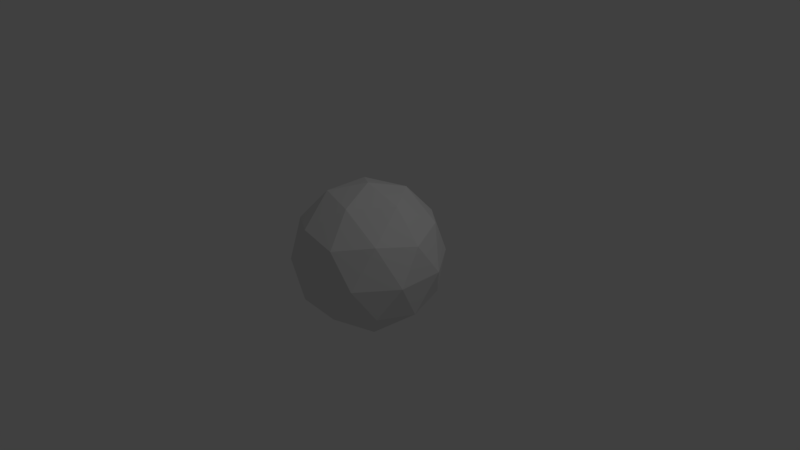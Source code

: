 # Source: Powerup_-Speed.blend  (saved by Blender 2.78.0; exported with 4.5.12 LTS)
import bpy
from mathutils import Matrix  # noqa: F401  (used for matrix-valued properties, if any)

bpy.ops.wm.read_factory_settings(use_empty=True)
scene = bpy.context.scene
scene.name = 'Scene'

# ---- collections
col_collection_1 = bpy.data.collections.new('Collection 1'); scene.collection.children.link(col_collection_1)

# ---- materials (node trees are filled in below, after node groups)
mat_powerup_speed = bpy.data.materials.new('Powerup-Speed')
mat_powerup_speed.alpha_threshold = 0.0
mat_powerup_speed.use_transparent_shadow = False
mat_powerup_speed.roughness = 0.5

# ---- material node trees

# ---- world
world_world = bpy.data.worlds.new('World'); scene.world = world_world
world_world.color = (0.05088, 0.05088, 0.05088)
world_world.use_sun_shadow = False
world_world.sun_shadow_jitter_overblur = 0.0
world_world.cycles.sampling_method = 'MANUAL'

# ---- cameras
cam_camera = bpy.data.cameras.new('Camera')
cam_camera.clip_end = 100.0
cam_camera.lens = 35.0
cam_camera.sensor_width = 32.0
cam_camera.sensor_height = 18.0
cam_camera.ortho_scale = 7.314
cam_camera.dof.focus_distance = 0.0
cam_camera.dof.aperture_fstop = 128.0

# ---- lights
light_lamp = bpy.data.lights.new('Lamp', 'POINT')
light_lamp.transmission_factor = 0.0
light_lamp.cutoff_distance = 30.0
light_lamp.energy = 100.0
light_lamp.shadow_buffer_clip_start = 1.001
light_lamp.shadow_soft_size = 0.1
light_lamp.shadow_maximum_resolution = 0.006
light_lamp.use_absolute_resolution = True

# ---- meshes
me_icosphere = bpy.data.meshes.new('Icosphere')
me_icosphere.from_pydata([(2.98e-08, -5.96e-08, -1.0), (0.7236, -0.5257, -0.4472), (-0.2764, -0.8506, -0.4472), (-0.8944, -5.96e-08, -0.4472), (-0.2764, 0.8506, -0.4472), (0.7236, 0.5257, -0.4472), (0.2764, -0.8506, 0.4472), (-0.7236, -0.5257, 0.4472), (-0.7236, 0.5257, 0.4472), (0.2764, 0.8506, 0.4472), (0.8944, -5.96e-08, 0.4472), (2.98e-08, -5.96e-08, 1.0), (-0.1625, -0.5, -0.8507), (0.4253, -0.309, -0.8507), (0.2629, -0.809, -0.5257), (0.8506, -5.96e-08, -0.5257), (0.4253, 0.309, -0.8507), (-0.5257, -5.96e-08, -0.8507), (-0.6882, -0.5, -0.5257), (-0.1625, 0.5, -0.8507), (-0.6882, 0.5, -0.5257), (0.2629, 0.809, -0.5257), (0.9511, -0.309, 0.0), (0.9511, 0.309, 0.0), (2.98e-08, -1.0, 0.0), (0.5878, -0.809, 0.0), (-0.9511, -0.309, 0.0), (-0.5878, -0.809, 0.0), (-0.5878, 0.809, 0.0), (-0.9511, 0.309, 0.0), (0.5878, 0.809, 0.0), (2.98e-08, 1.0, 0.0), (0.6882, -0.5, 0.5257), (-0.2629, -0.809, 0.5257), (-0.8506, -5.96e-08, 0.5257), (-0.2629, 0.809, 0.5257), (0.6882, 0.5, 0.5257), (0.1625, -0.5, 0.8507), (0.5257, -5.96e-08, 0.8507), (-0.4253, -0.309, 0.8507), (-0.4253, 0.309, 0.8507), (0.1625, 0.5, 0.8507)], [], [(0, 13, 12), (1, 13, 15), (0, 12, 17), (0, 17, 19), (0, 19, 16), (1, 15, 22), (2, 14, 24), (3, 18, 26), (4, 20, 28), (5, 21, 30), (1, 22, 25), (2, 24, 27), (3, 26, 29), (4, 28, 31), (5, 30, 23), (6, 32, 37), (7, 33, 39), (8, 34, 40), (9, 35, 41), (10, 36, 38), (38, 41, 11), (38, 36, 41), (36, 9, 41), (41, 40, 11), (41, 35, 40), (35, 8, 40), (40, 39, 11), (40, 34, 39), (34, 7, 39), (39, 37, 11), (39, 33, 37), (33, 6, 37), (37, 38, 11), (37, 32, 38), (32, 10, 38), (23, 36, 10), (23, 30, 36), (30, 9, 36), (31, 35, 9), (31, 28, 35), (28, 8, 35), (29, 34, 8), (29, 26, 34), (26, 7, 34), (27, 33, 7), (27, 24, 33), (24, 6, 33), (25, 32, 6), (25, 22, 32), (22, 10, 32), (30, 31, 9), (30, 21, 31), (21, 4, 31), (28, 29, 8), (28, 20, 29), (20, 3, 29), (26, 27, 7), (26, 18, 27), (18, 2, 27), (24, 25, 6), (24, 14, 25), (14, 1, 25), (22, 23, 10), (22, 15, 23), (15, 5, 23), (16, 21, 5), (16, 19, 21), (19, 4, 21), (19, 20, 4), (19, 17, 20), (17, 3, 20), (17, 18, 3), (17, 12, 18), (12, 2, 18), (15, 16, 5), (15, 13, 16), (13, 0, 16), (12, 14, 2), (12, 13, 14), (13, 1, 14)])
_uv = me_icosphere.uv_layers.new(name='UVMap')
_uv.uv.foreach_set('vector', [0.2725, 0.5, 0.2268, 0.5835, 0.178, 0.5, 0.178, 0.6545, 0.2268, 0.5835, 0.2697, 0.6825, 0.2725, 0.5, 0.178, 0.5, 0.2268, 0.4165, 0.2725, 0.5, 0.2268, 0.4165, 0.3347, 0.4161, 0.519, 0.6797, 0.4641, 0.5996, 0.574, 0.5996, 0.178, 0.6545, 0.2697, 0.6825, 0.178, 0.7418, 0.08361, 0.5, 0.1293, 0.5835, 0.0214, 0.5839, 0.178, 0.3455, 0.1293, 0.4165, 0.08638, 0.3175, 0.356, 0.2587, 0.2697, 0.3175, 0.27, 0.1995, 0.6119, 0.5099, 0.519, 0.5099, 0.574, 0.4202, 0.178, 0.6545, 0.178, 0.7418, 0.08638, 0.6825, 0.519, 0.0001262, 0.574, 0.0803, 0.4641, 0.08029, 0.178, 0.3455, 0.08638, 0.3175, 0.178, 0.2582, 0.4262, 0.5099, 0.3562, 0.4422, 0.4641, 0.4202, 0.6119, 0.5099, 0.574, 0.4202, 0.6819, 0.4422, 0.6119, 0.17, 0.6819, 0.2376, 0.574, 0.2596, 0.4262, 0.17, 0.519, 0.17, 0.4641, 0.2596, 0.178, 0.1703, 0.08606, 0.1995, 0.1273, 0.09756, 0.2813, 0.01603, 0.2288, 0.09756, 0.178, 0.0001262, 0.178, 0.8297, 0.2288, 0.9024, 0.1273, 0.9024, 0.1273, 0.9024, 0.178, 0.9999, 0.07482, 0.984, 0.1273, 0.9024, 0.2288, 0.9024, 0.178, 0.9999, 0.2288, 0.9024, 0.2813, 0.984, 0.178, 0.9999, 0.178, 0.0001262, 0.1273, 0.09756, 0.07482, 0.01603, 0.178, 0.0001262, 0.2288, 0.09756, 0.1273, 0.09756, 0.2288, 0.09756, 0.178, 0.1703, 0.1273, 0.09756, 0.1273, 0.09756, 0.01753, 0.1034, 0.07482, 0.01603, 0.1273, 0.09756, 0.08606, 0.1995, 0.01753, 0.1034, 0.3562, 0.2376, 0.4262, 0.17, 0.4641, 0.2596, 0.4641, 0.2596, 0.574, 0.2596, 0.519, 0.3398, 0.4641, 0.2596, 0.519, 0.17, 0.574, 0.2596, 0.519, 0.17, 0.6119, 0.17, 0.574, 0.2596, 0.01753, 0.8966, 0.1273, 0.9024, 0.07482, 0.984, 0.01753, 0.8966, 0.08607, 0.8005, 0.1273, 0.9024, 0.08607, 0.8005, 0.178, 0.8297, 0.1273, 0.9024, 0.27, 0.8005, 0.2288, 0.9024, 0.178, 0.8297, 0.27, 0.8005, 0.3386, 0.8966, 0.2288, 0.9024, 0.3386, 0.8966, 0.2813, 0.984, 0.2288, 0.9024, 0.3386, 0.1034, 0.2288, 0.09756, 0.2813, 0.01603, 0.3386, 0.1034, 0.27, 0.1995, 0.2288, 0.09756, 0.27, 0.1995, 0.178, 0.1703, 0.2288, 0.09756, 0.178, 0.2582, 0.08606, 0.1995, 0.178, 0.1703, 0.178, 0.2582, 0.08638, 0.3175, 0.08606, 0.1995, 0.08638, 0.3175, 0.0001262, 0.2587, 0.08606, 0.1995, 0.4641, 0.08029, 0.519, 0.17, 0.4262, 0.17, 0.4641, 0.08029, 0.574, 0.0803, 0.519, 0.17, 0.574, 0.0803, 0.6119, 0.17, 0.519, 0.17, 0.08638, 0.6825, 0.08607, 0.8005, 0.0001263, 0.7413, 0.08638, 0.6825, 0.178, 0.7418, 0.08607, 0.8005, 0.178, 0.7418, 0.178, 0.8297, 0.08607, 0.8005, 0.574, 0.4202, 0.4641, 0.4202, 0.519, 0.34, 0.574, 0.4202, 0.519, 0.5099, 0.4641, 0.4202, 0.519, 0.5099, 0.4262, 0.5099, 0.4641, 0.4202, 0.27, 0.1995, 0.178, 0.2582, 0.178, 0.1703, 0.27, 0.1995, 0.2697, 0.3175, 0.178, 0.2582, 0.2697, 0.3175, 0.178, 0.3455, 0.178, 0.2582, 0.3562, 0.1023, 0.4641, 0.08029, 0.4262, 0.17, 0.08638, 0.3175, 0.1293, 0.4165, 0.0214, 0.4161, 0.1293, 0.4165, 0.08361, 0.5, 0.0214, 0.4161, 0.574, 0.0803, 0.6819, 0.1023, 0.6119, 0.17, 0.0214, 0.5839, 0.1293, 0.5835, 0.08638, 0.6825, 0.1293, 0.5835, 0.178, 0.6545, 0.08638, 0.6825, 0.178, 0.7418, 0.27, 0.8005, 0.178, 0.8297, 0.178, 0.7418, 0.2697, 0.6825, 0.27, 0.8005, 0.2697, 0.6825, 0.356, 0.7413, 0.27, 0.8005, 0.574, 0.5996, 0.519, 0.5099, 0.6119, 0.5099, 0.574, 0.5996, 0.4641, 0.5996, 0.519, 0.5099, 0.4641, 0.5996, 0.4262, 0.5099, 0.519, 0.5099, 0.4641, 0.5996, 0.3562, 0.5776, 0.4262, 0.5099, 0.3347, 0.4161, 0.2268, 0.4165, 0.2697, 0.3175, 0.2268, 0.4165, 0.178, 0.3455, 0.2697, 0.3175, 0.2268, 0.4165, 0.1293, 0.4165, 0.178, 0.3455, 0.2268, 0.4165, 0.178, 0.5, 0.1293, 0.4165, 0.178, 0.5, 0.08361, 0.5, 0.1293, 0.4165, 0.6819, 0.5776, 0.574, 0.5996, 0.6119, 0.5099, 0.2697, 0.6825, 0.2268, 0.5835, 0.3347, 0.5839, 0.2268, 0.5835, 0.2725, 0.5, 0.3347, 0.5839, 0.178, 0.5, 0.1293, 0.5835, 0.08361, 0.5, 0.178, 0.5, 0.2268, 0.5835, 0.1293, 0.5835, 0.2268, 0.5835, 0.178, 0.6545, 0.1293, 0.5835])
me_icosphere.materials.append(mat_powerup_speed)
me_icosphere.use_remesh_preserve_volume = False
me_icosphere.use_remesh_preserve_attributes = False
me_icosphere.use_mirror_vertex_groups = False
me_icosphere.update()

# ---- objects
ob_icosphere = bpy.data.objects.new('Icosphere', me_icosphere)
ob_lamp = bpy.data.objects.new('Lamp', light_lamp)
ob_camera = bpy.data.objects.new('Camera', cam_camera)

# ---- transforms, parenting, visibility, modifiers, constraints
ob_icosphere.location = (0.0, 0.0, 0.0)
ob_icosphere.lineart.crease_threshold = 0.0
ob_lamp.location = (4.076, 1.005, 5.904)
ob_lamp.rotation_euler = (0.6503, 0.05522, 1.866)
ob_lamp.lock_rotations_4d = False
ob_lamp.empty_display_type = 'ARROWS'
ob_lamp.color = (0.0, 0.0, 0.0, 0.0)
ob_lamp.lineart.crease_threshold = 0.0
ob_camera.location = (7.481, -6.508, 5.344)
ob_camera.rotation_euler = (1.109, 0.0, 0.8149)
ob_camera.lock_rotations_4d = False
ob_camera.empty_display_type = 'ARROWS'
ob_camera.color = (0.0, 0.0, 0.0, 0.0)
ob_camera.display_type = 'WIRE'
ob_camera.lineart.crease_threshold = 0.0

# ---- collection membership
col_collection_1.objects.link(ob_icosphere)
col_collection_1.objects.link(ob_lamp)
col_collection_1.objects.link(ob_camera)

# ---- scene / render settings (as saved in the file)
scene.camera = ob_camera
scene.frame_start = 1; scene.frame_end = 250; scene.frame_set(1)
scene.render.engine = 'BLENDER_EEVEE_NEXT'
scene.render.resolution_percentage = 50
scene.render.dither_intensity = 0.0
scene.cycles.use_denoising = False
scene.cycles.samples = 128
scene.cycles.sampling_pattern = 'TABULATED_SOBOL'
scene.cycles.light_sampling_threshold = 0.0
scene.cycles.use_adaptive_sampling = False
scene.cycles.use_light_tree = False
scene.cycles.blur_glossy = 0.0
scene.cycles.sample_clamp_indirect = 0.0
scene.view_settings.view_transform = 'Standard'
bpy.context.view_layer.update()
